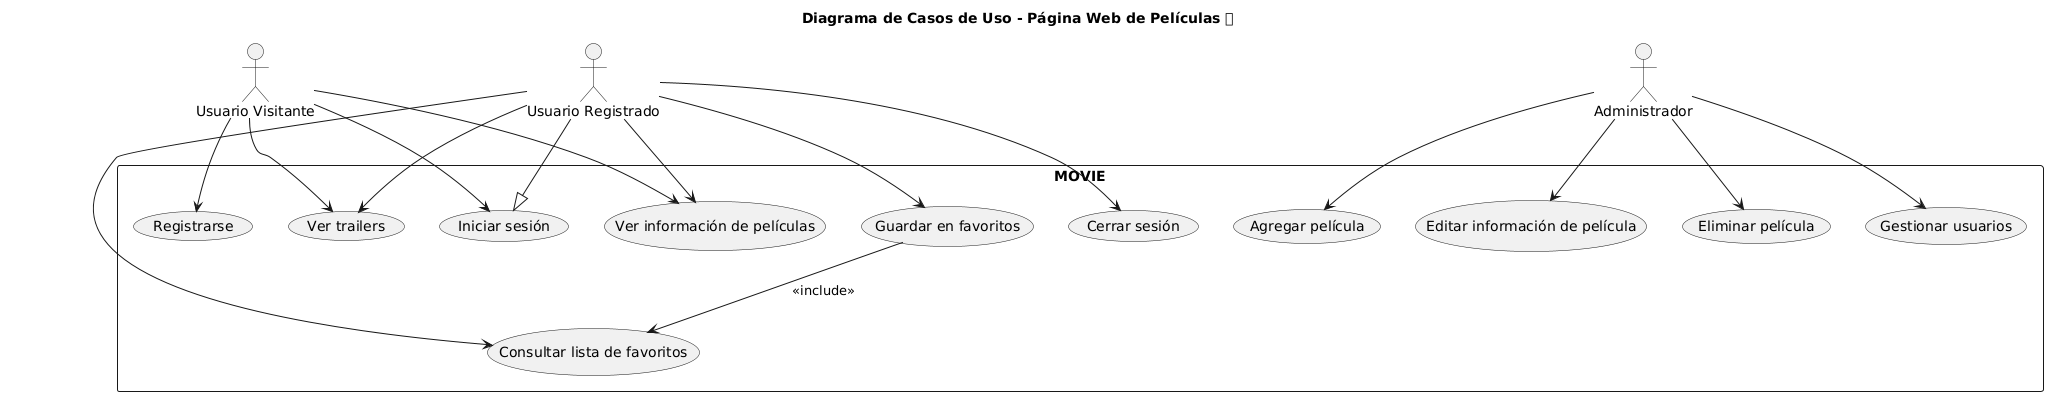

The diagram above was rendered by PlantUML. Its source (embedded in the PNG):
@startuml
title Diagrama de Casos de Uso - Página Web de Películas 🎬

actor "Usuario Visitante" as Visitante
actor "Usuario Registrado" as Registrado
actor "Administrador" as Admin

rectangle "MOVIE" {
    
    (Ver información de películas) as VerInfo
    (Ver trailers) as VerTrailer
    (Registrarse) as Registro
    (Iniciar sesión) as Login
    (Cerrar sesión) as Logout
    
    (Guardar en favoritos) as GuardarFav
    (Consultar lista de favoritos) as VerFav
    
    (Agregar película) as Agregar
    (Editar información de película) as Editar
    (Eliminar película) as Eliminar
    (Gestionar usuarios) as GestionarUsuarios
}

' Relación de Usuario Visitante
Visitante --> VerInfo
Visitante --> VerTrailer
Visitante --> Registro
Visitante --> Login

' Relación de Usuario Registrado
Registrado --> VerInfo
Registrado --> VerTrailer
Registrado --> GuardarFav
Registrado --> VerFav
Registrado --> Logout

' Relación de Administrador
Admin --> Agregar
Admin --> Editar
Admin --> Eliminar
Admin --> GestionarUsuarios

' Relaciones include / extend
GuardarFav --> VerFav : <<include>>
Login <|-- Registrado
@enduml